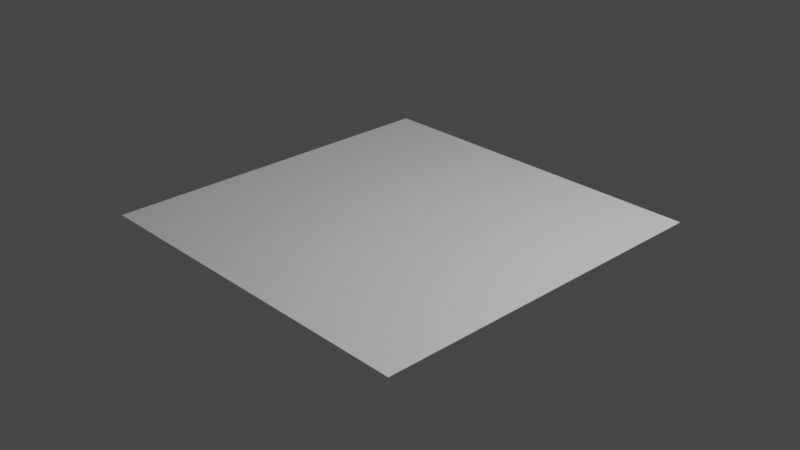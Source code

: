 # Source: plane.blend  (saved by Blender 3.6.13; exported with 4.5.12 LTS)
import bpy
from mathutils import Matrix  # noqa: F401  (used for matrix-valued properties, if any)

bpy.ops.wm.read_factory_settings(use_empty=True)
scene = bpy.context.scene
scene.name = 'Scene'

# ---- collections
col_collection = bpy.data.collections.new('Collection'); scene.collection.children.link(col_collection)

# ---- world
world_world = bpy.data.worlds.new('World'); scene.world = world_world
world_world.use_nodes = True; world_world.node_tree.nodes.clear()
_N = world_world.node_tree.nodes; _L = world_world.node_tree.links
n0 = _N.new('ShaderNodeOutputWorld'); n0.name = 'World Output'; n0.location = (300, 300)
n1 = _N.new('ShaderNodeBackground'); n1.name = 'Background'; n1.location = (10, 300)
n1.inputs[0].default_value = (0.05088, 0.05088, 0.05088, 1.0)
_L.new(n1.outputs[0], n0.inputs[0])
n0.is_active_output = True
world_world.color = (0.05088, 0.05088, 0.05088)
world_world.use_sun_shadow = False
world_world.sun_shadow_jitter_overblur = 0.0

# ---- cameras
cam_camera = bpy.data.cameras.new('Camera')
cam_camera.clip_end = 100.0
cam_camera.ortho_scale = 7.314

# ---- lights
light_light = bpy.data.lights.new('Light', 'POINT')
light_light.transmission_factor = 0.0
light_light.energy = 1000.0
light_light.shadow_soft_size = 0.1
light_light.shadow_maximum_resolution = 0.006
light_light.use_absolute_resolution = True

# ---- meshes
me_plane = bpy.data.meshes.new('Plane')
me_plane.from_pydata([(-1.0, -1.0, 0.0), (1.0, -1.0, 0.0), (-1.0, 1.0, 0.0), (1.0, 1.0, 0.0)], [], [(0, 1, 3, 2)])
_uv = me_plane.uv_layers.new(name='UVMap')
_uv.uv.foreach_set('vector', [0.9999, 0.9999, 0.0001001, 0.9999, 9.995e-05, 0.0001002, 0.9999, 0.0001])
me_plane.update()

# ---- objects
ob_light = bpy.data.objects.new('Light', light_light)
ob_camera = bpy.data.objects.new('Camera', cam_camera)
ob_plane = bpy.data.objects.new('Plane', me_plane)

# ---- transforms, parenting, visibility, modifiers, constraints
ob_light.location = (4.076, 1.005, 5.904)
ob_light.rotation_euler = (0.6503, 0.05522, 1.866)
ob_light.lock_rotations_4d = False
ob_light.empty_display_type = 'ARROWS'
ob_light.color = (0.0, 0.0, 0.0, 0.0)
ob_light.lineart.crease_threshold = 0.0
ob_camera.location = (7.359, -6.926, 4.958)
ob_camera.rotation_euler = (1.109, 0.0, 0.8149)
ob_camera.lock_rotations_4d = False
ob_camera.empty_display_type = 'ARROWS'
ob_camera.color = (0.0, 0.0, 0.0, 0.0)
ob_camera.display_type = 'WIRE'
ob_camera.lineart.crease_threshold = 0.0
ob_plane.location = (0.0, 0.0, 0.0)
ob_plane.scale = (2.0, 2.0, 2.0)

# ---- collection membership
col_collection.objects.link(ob_light)
col_collection.objects.link(ob_camera)
col_collection.objects.link(ob_plane)

# ---- scene / render settings (as saved in the file)
scene.camera = ob_camera
scene.frame_start = 1; scene.frame_end = 250; scene.frame_set(1)
scene.render.engine = 'BLENDER_EEVEE_NEXT'
scene.cycles.sampling_pattern = 'TABULATED_SOBOL'
scene.view_settings.view_transform = 'Filmic'
bpy.context.view_layer.update()
